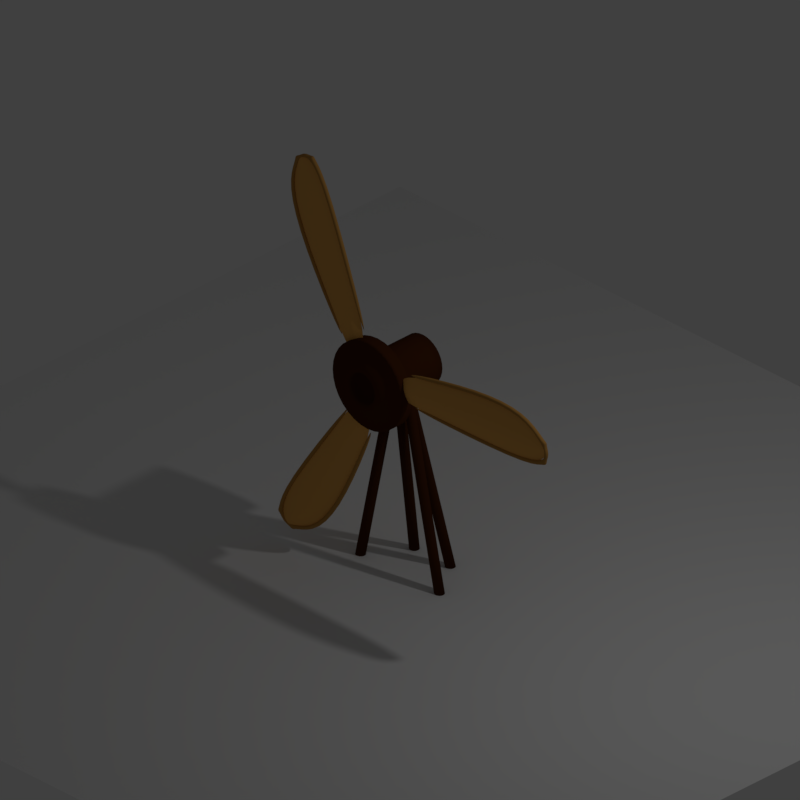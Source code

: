 # Source: basic.blend  (saved by Blender 2.79.0; exported with 4.5.12 LTS)
import bpy
from mathutils import Matrix  # noqa: F401  (used for matrix-valued properties, if any)

bpy.ops.wm.read_factory_settings(use_empty=True)
scene = bpy.context.scene
scene.name = 'Scene'

# ---- collections
col_collection_1 = bpy.data.collections.new('Collection 1'); scene.collection.children.link(col_collection_1)

# ---- materials (node trees are filled in below, after node groups)
mat_material_003 = bpy.data.materials.new('Material.003')
mat_material_003.alpha_threshold = 0.0
mat_material_003.use_transparent_shadow = False
mat_material_003.diffuse_color = (0.06681, 0.01917, 0.004994, 1.0)
mat_material_003.roughness = 0.5
mat_material_003.specular_intensity = 0.1186
mat_material_001 = bpy.data.materials.new('Material.001')
mat_material_001.alpha_threshold = 0.0
mat_material_001.use_transparent_shadow = False
mat_material_001.diffuse_color = (0.4614, 0.2335, 0.05795, 1.0)
mat_material_001.roughness = 0.5
mat_material_002 = bpy.data.materials.new('Material.002')
mat_material_002.alpha_threshold = 0.0
mat_material_002.use_transparent_shadow = False
mat_material_002.diffuse_color = (0.8, 0.4048, 0.1004, 1.0)
mat_material_002.roughness = 0.5
mat_shadows = bpy.data.materials.new('Shadows')
mat_shadows.alpha_threshold = 0.0
mat_shadows.use_transparent_shadow = False
mat_shadows.roughness = 0.5

# ---- material node trees

# ---- world
world_world = bpy.data.worlds.new('World'); scene.world = world_world
world_world.color = (0.05088, 0.05088, 0.05088)
world_world.use_sun_shadow = False
world_world.sun_shadow_jitter_overblur = 0.0
world_world.cycles.sampling_method = 'MANUAL'
world_world.light_settings.ao_factor = 0.8

# ---- cameras
cam_camera = bpy.data.cameras.new('Camera')
cam_camera.type = 'ORTHO'
cam_camera.clip_end = 100.0
cam_camera.lens = 35.0
cam_camera.sensor_width = 32.0
cam_camera.sensor_height = 18.0
cam_camera.ortho_scale = 7.314
cam_camera.dof.focus_distance = 0.0
cam_camera.dof.aperture_fstop = 128.0

# ---- lights
light_lamp = bpy.data.lights.new('Lamp', 'POINT')
light_lamp.transmission_factor = 0.0
light_lamp.cutoff_distance = 30.0
light_lamp.energy = 100.0
light_lamp.shadow_buffer_clip_start = 1.001
light_lamp.shadow_soft_size = 0.1
light_lamp.shadow_maximum_resolution = 0.006
light_lamp.use_absolute_resolution = True

# ---- meshes
me_cylinder_002 = bpy.data.meshes.new('Cylinder.002')
me_cylinder_002.from_pydata([(0.0, 0.1, -1.993), (0.0, 0.1, 2.491), (0.07071, 0.07071, -1.993), (0.07071, 0.07071, 2.491), (0.1, -4.371e-09, -1.993), (0.1, -4.371e-09, 2.491), (0.07071, -0.07071, -1.993), (0.07071, -0.07071, 2.491), (-8.742e-09, -0.1, -1.993), (-8.742e-09, -0.1, 2.491), (-0.07071, -0.07071, -1.993), (-0.07071, -0.07071, 2.491), (-0.1, 1.192e-09, -1.993), (-0.1, 1.192e-09, 2.491), (-0.07071, 0.07071, -1.993), (-0.07071, 0.07071, 2.491)], [], [(0, 1, 3, 2), (2, 3, 5, 4), (4, 5, 7, 6), (6, 7, 9, 8), (8, 9, 11, 10), (10, 11, 13, 12), (3, 1, 15, 13, 11, 9, 7, 5), (12, 13, 15, 14), (14, 15, 1, 0), (0, 2, 4, 6, 8, 10, 12, 14)])
me_cylinder_002.polygons.foreach_set('use_smooth', [True] * 10)
_k = {(0, 2): 1.0, (1, 3): 1.0, (2, 4): 1.0, (3, 5): 1.0, (4, 6): 1.0, (5, 7): 1.0, (6, 8): 1.0, (7, 9): 1.0, (8, 10): 1.0, (9, 11): 1.0, (10, 12): 1.0, (11, 13): 1.0, (12, 14): 1.0, (13, 15): 1.0, (0, 14): 1.0, (1, 15): 1.0}
me_cylinder_002.attributes.new('crease_edge', 'FLOAT', 'EDGE').data.foreach_set('value', [_k.get((min(e.vertices), max(e.vertices)), 0.0) for e in me_cylinder_002.edges])
me_cylinder_002.materials.append(mat_material_003)
me_cylinder_002.use_remesh_preserve_volume = False
me_cylinder_002.use_remesh_preserve_attributes = False
me_cylinder_002.use_mirror_vertex_groups = False
me_cylinder_002.update()
me_cylinder_001 = bpy.data.meshes.new('Cylinder.001')
me_cylinder_001.from_pydata([(0.0, 0.1, -1.993), (0.0, 0.1, 2.491), (0.07071, 0.07071, -1.993), (0.07071, 0.07071, 2.491), (0.1, -4.371e-09, -1.993), (0.1, -4.371e-09, 2.491), (0.07071, -0.07071, -1.993), (0.07071, -0.07071, 2.491), (-8.742e-09, -0.1, -1.993), (-8.742e-09, -0.1, 2.491), (-0.07071, -0.07071, -1.993), (-0.07071, -0.07071, 2.491), (-0.1, 1.192e-09, -1.993), (-0.1, 1.192e-09, 2.491), (-0.07071, 0.07071, -1.993), (-0.07071, 0.07071, 2.491)], [], [(0, 1, 3, 2), (2, 3, 5, 4), (4, 5, 7, 6), (6, 7, 9, 8), (8, 9, 11, 10), (10, 11, 13, 12), (3, 1, 15, 13, 11, 9, 7, 5), (12, 13, 15, 14), (14, 15, 1, 0), (0, 2, 4, 6, 8, 10, 12, 14)])
me_cylinder_001.polygons.foreach_set('use_smooth', [True] * 10)
_k = {(0, 2): 1.0, (1, 3): 1.0, (2, 4): 1.0, (3, 5): 1.0, (4, 6): 1.0, (5, 7): 1.0, (6, 8): 1.0, (7, 9): 1.0, (8, 10): 1.0, (9, 11): 1.0, (10, 12): 1.0, (11, 13): 1.0, (12, 14): 1.0, (13, 15): 1.0, (0, 14): 1.0, (1, 15): 1.0}
me_cylinder_001.attributes.new('crease_edge', 'FLOAT', 'EDGE').data.foreach_set('value', [_k.get((min(e.vertices), max(e.vertices)), 0.0) for e in me_cylinder_001.edges])
me_cylinder_001.materials.append(mat_material_003)
me_cylinder_001.use_remesh_preserve_volume = False
me_cylinder_001.use_remesh_preserve_attributes = False
me_cylinder_001.use_mirror_vertex_groups = False
me_cylinder_001.update()
me_cylinder = bpy.data.meshes.new('Cylinder')
me_cylinder.from_pydata([(0.0, 0.1, -1.993), (0.0, 0.1, 2.491), (0.07071, 0.07071, -1.993), (0.07071, 0.07071, 2.491), (0.1, -4.371e-09, -1.993), (0.1, -4.371e-09, 2.491), (0.07071, -0.07071, -1.993), (0.07071, -0.07071, 2.491), (-8.742e-09, -0.1, -1.993), (-8.742e-09, -0.1, 2.491), (-0.07071, -0.07071, -1.993), (-0.07071, -0.07071, 2.491), (-0.1, 1.192e-09, -1.993), (-0.1, 1.192e-09, 2.491), (-0.07071, 0.07071, -1.993), (-0.07071, 0.07071, 2.491)], [], [(0, 1, 3, 2), (2, 3, 5, 4), (4, 5, 7, 6), (6, 7, 9, 8), (8, 9, 11, 10), (10, 11, 13, 12), (3, 1, 15, 13, 11, 9, 7, 5), (12, 13, 15, 14), (14, 15, 1, 0), (0, 2, 4, 6, 8, 10, 12, 14)])
me_cylinder.polygons.foreach_set('use_smooth', [True] * 10)
_k = {(0, 2): 1.0, (1, 3): 1.0, (2, 4): 1.0, (3, 5): 1.0, (4, 6): 1.0, (5, 7): 1.0, (6, 8): 1.0, (7, 9): 1.0, (8, 10): 1.0, (9, 11): 1.0, (10, 12): 1.0, (11, 13): 1.0, (12, 14): 1.0, (13, 15): 1.0, (0, 14): 1.0, (1, 15): 1.0}
me_cylinder.attributes.new('crease_edge', 'FLOAT', 'EDGE').data.foreach_set('value', [_k.get((min(e.vertices), max(e.vertices)), 0.0) for e in me_cylinder.edges])
me_cylinder.use_remesh_preserve_volume = False
me_cylinder.use_remesh_preserve_attributes = False
me_cylinder.use_mirror_vertex_groups = False
me_cylinder.update()
me_cube_001 = bpy.data.meshes.new('Cube.001')
me_cube_001.from_pydata([(0.3892, -0.02207, -0.06625), (0.3892, -0.02207, -0.02211), (0.3892, 0.02207, -0.06625), (0.3892, 0.02207, -0.02211), (2.187, -0.02207, 0.03693), (2.187, -0.02207, 0.08107), (2.187, 0.02207, 0.03693), (2.187, 0.02207, 0.08107), (0.3892, -0.02207, 0.2363), (0.3892, -0.02207, 0.2805), (0.3892, 0.02207, 0.2363), (0.3892, 0.02207, 0.2805), (2.187, -0.02207, 0.2363), (2.187, -0.02207, 0.2805), (2.187, 0.02207, 0.2363), (2.187, 0.02207, 0.2805), (1.946, 0.02207, 0.4436), (1.347, 0.02207, 0.4436), (1.347, 0.02207, 0.4878), (1.946, 0.02207, 0.4878), (1.347, -0.02207, 0.4436), (1.946, -0.02207, 0.4436), (1.946, -0.02207, 0.4878), (1.347, -0.02207, 0.4878), (0.3892, 0.002015, -0.04137), (0.3892, 0.002015, 0.2616), (2.187, 0.002015, 0.07793), (2.187, 0.002015, 0.2616), (1.346, 0.002015, -0.04137), (1.945, 0.002015, -0.04137), (1.945, 0.002015, 0.4471), (1.346, 0.002015, 0.4471), (0.3892, -0.0372, 0.03438), (0.3892, -0.06044, 0.1101), (0.3892, -0.0372, 0.1859), (2.216, -0.009484, 0.2237), (2.228, -0.01383, 0.201), (2.228, -0.009484, 0.1703), (1.945, -0.0372, 0.325), (1.945, -0.06044, 0.2029), (1.945, -0.0372, 0.08074), (1.346, -0.0372, 0.325), (1.346, -0.06044, 0.2029), (1.346, -0.0372, 0.08074), (1.95, 0.02207, -0.06625), (1.95, 0.02207, -0.02211), (1.95, -0.02207, -0.06625), (1.95, -0.02207, -0.02211), (2.22, 0.02207, 0.08107), (2.22, 0.02207, 0.03693), (2.22, -0.02207, 0.03693), (2.22, -0.02207, 0.08107), (2.22, 0.02207, 0.2805), (2.22, 0.02207, 0.2363), (2.22, -0.02207, 0.2363), (2.22, -0.02207, 0.2805), (2.207, 0.02207, 0.1328), (2.207, 0.02207, 0.1846), (2.207, -0.02207, 0.1328), (2.207, -0.02207, 0.1846), (2.24, 0.02207, 0.1846), (2.24, 0.02207, 0.1328), (2.24, -0.02207, 0.1846), (2.24, -0.02207, 0.1328)], [], [(0, 1, 3, 2), (44, 45, 7, 6), (56, 61, 48, 7), (46, 47, 1, 0), (44, 6, 4, 46), (45, 3, 1, 47), (8, 9, 11, 10), (16, 19, 15, 14), (13, 12, 54, 55), (20, 23, 9, 8), (16, 14, 12, 21), (18, 11, 9, 23), (15, 19, 22, 13), (19, 18, 23, 22), (10, 17, 20, 8), (17, 16, 21, 20), (12, 13, 22, 21), (21, 22, 23, 20), (10, 11, 18, 17), (17, 18, 19, 16), (41, 31, 25, 34), (35, 27, 30, 38), (38, 30, 31, 41), (29, 40, 43, 28), (40, 39, 42, 43), (39, 38, 41, 42), (26, 37, 40, 29), (37, 36, 39, 40), (36, 35, 38, 39), (28, 43, 32, 24), (43, 42, 33, 32), (42, 41, 34, 33), (7, 45, 47, 5), (2, 44, 46, 0), (4, 5, 47, 46), (2, 3, 45, 44), (49, 48, 51, 50), (53, 52, 55, 54), (57, 59, 12, 14), (6, 7, 48, 49), (15, 13, 55, 52), (5, 4, 50, 51), (14, 15, 52, 53), (4, 6, 49, 50), (63, 58, 5, 51), (60, 53, 54, 62), (48, 61, 63, 51), (61, 60, 62, 63), (54, 12, 59, 62), (62, 59, 58, 63), (7, 5, 58, 56), (56, 58, 59, 57), (14, 53, 60, 57), (57, 60, 61, 56)])
me_cube_001.polygons.foreach_set('use_smooth', [True] * 54)
me_cube_001.polygons.foreach_set('material_index', [0, 0, 0, 0, 0, 0, 0, 0, 0, 0, 0, 0, 0, 0, 0, 0, 0, 0, 0, 0, 1, 1, 1, 1, 1, 1, 1, 1, 1, 1, 1, 1, 0, 0, 0, 0, 0, 0, 0, 0, 0, 0, 0, 0, 0, 0, 0, 0, 0, 0, 0, 0, 0, 0])
me_cube_001.materials.append(mat_material_001)
me_cube_001.materials.append(mat_material_002)
me_cube_001.use_remesh_preserve_volume = False
me_cube_001.use_remesh_preserve_attributes = False
me_cube_001.use_mirror_vertex_groups = False
me_cube_001.update()
me_cube = bpy.data.meshes.new('Cube')
me_cube.from_pydata([(1.814e-07, 1.42, -10.18), (1.814e-07, 0.0435, -10.18), (3.689, 1.42, -11.71), (3.689, 0.0435, -11.71), (5.217, 1.42, -15.4), (5.217, 0.0435, -15.4), (3.689, 1.42, -19.09), (3.689, 0.0435, -19.09), (-2.747e-07, 1.42, -20.61), (-2.747e-07, 0.0435, -20.61), (-3.689, 1.42, -19.09), (-3.689, 0.0435, -19.09), (-5.217, 1.42, -15.4), (-5.217, 0.0435, -15.4), (-3.689, 1.42, -11.71), (-3.689, 0.0435, -11.71), (2.964, 0.0435, -12.43), (1.521e-07, 0.0435, -11.21), (4.192, 0.0435, -15.4), (2.964, 0.0435, -18.36), (-2.144e-07, 0.0435, -19.59), (-2.964, 0.0435, -18.36), (-4.192, 0.0435, -15.4), (-2.964, 0.0435, -12.43), (2.165, -0.6285, -13.23), (1.118e-07, -0.6285, -12.34), (3.062, -0.6285, -15.4), (2.165, -0.6285, -17.56), (-1.559e-07, -0.6285, -18.46), (-2.165, -0.6285, -17.56), (-3.062, -0.6285, -15.4), (-2.165, -0.6285, -13.23), (1.199, -1.057, -14.2), (2.32e-08, -1.057, -13.7), (1.696, -1.057, -15.4), (1.199, -1.057, -16.6), (-1.251e-07, -1.057, -17.09), (-1.199, -1.057, -16.6), (-1.696, -1.057, -15.4), (-1.199, -1.057, -14.2), (1.199, 0.5117, -14.2), (2.32e-08, 0.5117, -13.7), (1.696, 0.5117, -15.4), (1.199, 0.5117, -16.6), (-1.251e-07, 0.5117, -17.09), (-1.199, 0.5117, -16.6), (-1.696, 0.5117, -15.4), (-1.199, 0.5117, -14.2), (1.017e-07, 1.42, -12.47), (2.068, 1.42, -13.33), (2.925, 1.42, -15.4), (2.068, 1.42, -17.47), (-1.54e-07, 1.42, -18.32), (-2.068, 1.42, -17.47), (-2.925, 1.42, -15.4), (-2.068, 1.42, -13.33), (5.784e-08, 7.51, -12.47), (2.068, 7.51, -13.33), (2.925, 7.51, -15.4), (2.068, 7.51, -17.47), (-1.979e-07, 7.51, -18.32), (-2.068, 7.51, -17.47), (-2.925, 7.51, -15.4), (-2.068, 7.51, -13.33)], [], [(0, 1, 3, 2), (2, 3, 5, 4), (4, 5, 7, 6), (6, 7, 9, 8), (8, 9, 11, 10), (10, 11, 13, 12), (1, 15, 23, 17), (12, 13, 15, 14), (14, 15, 1, 0), (6, 8, 52, 51), (23, 22, 30, 31), (3, 1, 17, 16), (7, 5, 18, 19), (13, 11, 21, 22), (9, 7, 19, 20), (15, 13, 22, 23), (5, 3, 16, 18), (11, 9, 20, 21), (30, 29, 37, 38), (21, 20, 28, 29), (19, 18, 26, 27), (16, 17, 25, 24), (17, 23, 31, 25), (22, 21, 29, 30), (20, 19, 27, 28), (18, 16, 24, 26), (32, 33, 41, 40), (28, 27, 35, 36), (26, 24, 32, 34), (31, 30, 38, 39), (29, 28, 36, 37), (27, 26, 34, 35), (24, 25, 33, 32), (25, 31, 39, 33), (40, 41, 47, 46, 45, 44, 43, 42), (33, 39, 47, 41), (38, 37, 45, 46), (36, 35, 43, 44), (34, 32, 40, 42), (39, 38, 46, 47), (37, 36, 44, 45), (35, 34, 42, 43), (54, 55, 63, 62), (12, 14, 55, 54), (2, 4, 50, 49), (8, 10, 53, 52), (14, 0, 48, 55), (0, 2, 49, 48), (4, 6, 51, 50), (10, 12, 54, 53), (56, 57, 58, 59, 60, 61, 62, 63), (52, 53, 61, 60), (50, 51, 59, 58), (48, 49, 57, 56), (55, 48, 56, 63), (53, 54, 62, 61), (51, 52, 60, 59), (49, 50, 58, 57)])
me_cube.polygons.foreach_set('use_smooth', [True] * 58)
_k = {(0, 2): 1.0, (1, 3): 1.0, (2, 4): 1.0, (3, 5): 1.0, (4, 6): 1.0, (5, 7): 1.0, (6, 8): 1.0, (7, 9): 1.0, (8, 10): 1.0, (9, 11): 1.0, (10, 12): 1.0, (11, 13): 1.0, (12, 14): 1.0, (13, 15): 1.0, (0, 14): 1.0, (1, 15): 1.0, (48, 49): 1.0, (49, 50): 1.0, (50, 51): 1.0, (51, 52): 1.0, (52, 53): 1.0, (53, 54): 1.0, (54, 55): 1.0, (48, 55): 1.0, (56, 57): 1.0, (57, 58): 1.0, (58, 59): 1.0, (59, 60): 1.0, (60, 61): 1.0, (61, 62): 1.0, (62, 63): 1.0, (56, 63): 1.0}
me_cube.attributes.new('crease_edge', 'FLOAT', 'EDGE').data.foreach_set('value', [_k.get((min(e.vertices), max(e.vertices)), 0.0) for e in me_cube.edges])
me_cube.materials.append(mat_material_003)
me_cube.use_remesh_preserve_volume = False
me_cube.use_remesh_preserve_attributes = False
me_cube.use_mirror_vertex_groups = False
me_cube.update()
me_plane = bpy.data.meshes.new('Plane')
me_plane.from_pydata([(-2.0, -2.0, 0.0), (2.0, -2.0, 0.0), (-2.0, 2.0, 0.0), (2.0, 2.0, 0.0)], [], [(0, 1, 3, 2)])
me_plane.materials.append(mat_shadows)
me_plane.use_remesh_preserve_volume = False
me_plane.use_remesh_preserve_attributes = False
me_plane.use_mirror_vertex_groups = False
me_plane.update()

# ---- objects
ob_symetry = bpy.data.objects.new('Symetry', None)
ob_cylinder_002 = bpy.data.objects.new('Cylinder.002', me_cylinder_002)
ob_cylinder_001 = bpy.data.objects.new('Cylinder.001', me_cylinder_001)
ob_cylinder = bpy.data.objects.new('Cylinder', me_cylinder)
ob_empty = bpy.data.objects.new('Empty', None)
ob_cube_001 = bpy.data.objects.new('Cube.001', me_cube_001)
ob_cube = bpy.data.objects.new('Cube', me_cube)
ob_plane = bpy.data.objects.new('Plane', me_plane)
ob_lamp = bpy.data.objects.new('Lamp', light_lamp)
ob_camera = bpy.data.objects.new('Camera', cam_camera)

# ---- transforms, parenting, visibility, modifiers, constraints
ob_symetry.location = (0.0, 0.0, 0.0)
ob_symetry.empty_image_offset = (0.0, 0.0)
ob_symetry.lineart.crease_threshold = 0.0
ob_cylinder_002.location = (0.1471, 0.2273, 0.9773)
ob_cylinder_002.rotation_euler = (0.0, -0.2109, 1.151)
ob_cylinder_002.scale = (0.5466, 0.5466, 0.5466)
ob_cylinder_002.lineart.crease_threshold = 0.0
_m = ob_cylinder_002.modifiers.new('Subsurf', 'SUBSURF')
_m.uv_smooth = 'PRESERVE_CORNERS'
_m.quality = 2
_m.show_only_control_edges = False
_m = ob_cylinder_002.modifiers.new('Mirror', 'MIRROR')
_m.mirror_object = ob_symetry
ob_cylinder_001.location = (0.3009, 0.0, 0.9773)
ob_cylinder_001.rotation_euler = (0.0, -0.2109, 0.0)
ob_cylinder_001.scale = (0.5466, 0.5466, 0.5466)
ob_cylinder_001.lineart.crease_threshold = 0.0
_m = ob_cylinder_001.modifiers.new('Subsurf', 'SUBSURF')
_m.uv_smooth = 'PRESERVE_CORNERS'
_m.quality = 2
_m.show_only_control_edges = False
_m = ob_cylinder_001.modifiers.new('Mirror', 'MIRROR')
_m.mirror_object = ob_symetry
ob_cylinder.location = (0.0, -8.644, 0.9773)
ob_cylinder.scale = (0.5466, 0.5466, 0.5466)
ob_cylinder.lineart.crease_threshold = 0.0
_m = ob_cylinder.modifiers.new('Subsurf', 'SUBSURF')
_m.uv_smooth = 'PRESERVE_CORNERS'
_m.quality = 2
_m.show_only_control_edges = False
ob_empty.location = (0.0, -0.3317, 2.148)
ob_empty.rotation_euler = (-0.0, 2.182, -0.0)
ob_empty.empty_image_offset = (0.0, 0.0)
ob_empty.lineart.crease_threshold = 0.0
ob_cube_001.parent = ob_empty
ob_cube_001.matrix_parent_inverse = Matrix(((-0.5736, 0.0, -0.8192, 0.0), (0.0, 1.0, 0.0, 0.0), (0.8192, 0.0, -0.5736, 0.0), (0.0, 0.0, 0.0, 1.0)))
ob_cube_001.location = (0.0, 0.0, -0.004188)
ob_cube_001.lineart.crease_threshold = 0.0
_m = ob_cube_001.modifiers.new('Array', 'ARRAY')
_m.count = 3
_m.constant_offset_displace = (0.0, 0.0, 0.0)
_m.use_relative_offset = False
_m.use_object_offset = True
_m.offset_object = ob_empty
_m = ob_cube_001.modifiers.new('Subsurf', 'SUBSURF')
_m.uv_smooth = 'PRESERVE_CORNERS'
_m.quality = 2
_m.show_only_control_edges = False
ob_cube.parent = ob_empty
ob_cube.matrix_parent_inverse = Matrix(((-0.5736, 0.0, -0.8192, 0.0), (0.0, 1.0, 0.0, 0.0), (0.8192, 0.0, -0.5736, 0.0), (0.0, 0.0, 0.0, 1.0)))
ob_cube.location = (0.0, -0.09237, 1.476)
ob_cube.scale = (0.09585, 0.09585, 0.09585)
ob_cube.lineart.crease_threshold = 0.0
_m = ob_cube.modifiers.new('Subsurf', 'SUBSURF')
_m.uv_smooth = 'PRESERVE_CORNERS'
_m.quality = 2
_m.show_only_control_edges = False
ob_plane.location = (0.0, 0.0, 0.0)
ob_plane.scale = (2.5, 2.5, 1.0)
ob_plane.lineart.crease_threshold = 0.0
ob_lamp.location = (4.076, 1.005, 5.904)
ob_lamp.rotation_euler = (0.6503, 0.05522, 1.866)
ob_lamp.lock_rotations_4d = False
ob_lamp.empty_display_type = 'ARROWS'
ob_lamp.color = (0.0, 0.0, 0.0, 0.0)
ob_lamp.lineart.crease_threshold = 0.0
ob_camera.location = (10.0, -10.0, 10.0)
ob_camera.rotation_euler = (1.047, 0.0, 0.7854)
ob_camera.lock_rotations_4d = False
ob_camera.empty_display_type = 'ARROWS'
ob_camera.color = (0.0, 0.0, 0.0, 0.0)
ob_camera.display_type = 'WIRE'
ob_camera.lineart.crease_threshold = 0.0

# ---- collection membership
col_collection_1.objects.link(ob_symetry)
col_collection_1.objects.link(ob_cylinder_002)
col_collection_1.objects.link(ob_cylinder_001)
col_collection_1.objects.link(ob_cylinder)
col_collection_1.objects.link(ob_empty)
col_collection_1.objects.link(ob_cube_001)
col_collection_1.objects.link(ob_cube)
col_collection_1.objects.link(ob_plane)
col_collection_1.objects.link(ob_lamp)
col_collection_1.objects.link(ob_camera)

# ---- scene / render settings (as saved in the file)
scene.camera = ob_camera
scene.frame_start = 1; scene.frame_end = 250; scene.frame_set(1)
scene.render.engine = 'BLENDER_EEVEE_NEXT'
scene.render.resolution_x = 128
scene.render.resolution_y = 128
scene.render.dither_intensity = 0.0
scene.render.film_transparent = True
scene.cycles.use_denoising = False
scene.cycles.samples = 128
scene.cycles.sampling_pattern = 'TABULATED_SOBOL'
scene.cycles.use_adaptive_sampling = False
scene.cycles.use_light_tree = False
scene.cycles.blur_glossy = 0.0
scene.cycles.sample_clamp_indirect = 0.0
scene.view_settings.view_transform = 'Standard'
bpy.context.view_layer.update()
